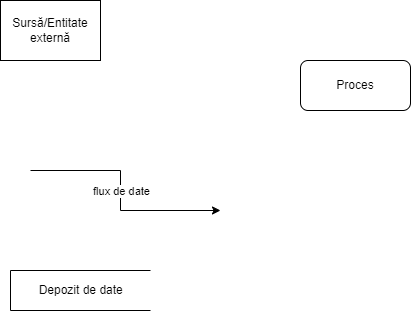

The diagram above was exported from draw.io. Its source (the exported page's mxGraphModel, read from the mxfile embedded in the PNG):
<mxGraphModel dx="1276" dy="614" grid="1" gridSize="10" guides="1" tooltips="1" connect="1" arrows="1" fold="1" page="1" pageScale="1" pageWidth="850" pageHeight="1100" math="0" shadow="0">
  <root>
    <mxCell id="0" />
    <mxCell id="1" parent="0" />
    <mxCell id="46yeIxsmt367kUAcPKHN-1" value="Sursă/Entitate externă" style="rounded=0;whiteSpace=wrap;html=1;" vertex="1" parent="1">
      <mxGeometry x="140" y="170" width="100" height="60" as="geometry" />
    </mxCell>
    <mxCell id="46yeIxsmt367kUAcPKHN-2" value="" style="endArrow=classic;html=1;rounded=0;" edge="1" parent="1">
      <mxGeometry width="50" height="50" relative="1" as="geometry">
        <mxPoint x="170" y="340" as="sourcePoint" />
        <mxPoint x="360" y="380" as="targetPoint" />
        <Array as="points">
          <mxPoint x="260" y="340" />
          <mxPoint x="260" y="380" />
        </Array>
      </mxGeometry>
    </mxCell>
    <mxCell id="46yeIxsmt367kUAcPKHN-3" value="flux de date" style="edgeLabel;html=1;align=center;verticalAlign=middle;resizable=0;points=[];" vertex="1" connectable="0" parent="46yeIxsmt367kUAcPKHN-2">
      <mxGeometry x="0.2939" y="2" relative="1" as="geometry">
        <mxPoint x="-19" y="-18" as="offset" />
      </mxGeometry>
    </mxCell>
    <mxCell id="46yeIxsmt367kUAcPKHN-4" value="&lt;span style=&quot;white-space: pre;&quot;&gt;&#09;&lt;/span&gt;Depozit de date" style="strokeWidth=1;html=1;shape=mxgraph.flowchart.annotation_1;align=left;pointerEvents=1;" vertex="1" parent="1">
      <mxGeometry x="150" y="440" width="140" height="40" as="geometry" />
    </mxCell>
    <mxCell id="46yeIxsmt367kUAcPKHN-5" value="Proces" style="rounded=1;whiteSpace=wrap;html=1;" vertex="1" parent="1">
      <mxGeometry x="440" y="230" width="110" height="50" as="geometry" />
    </mxCell>
  </root>
</mxGraphModel>